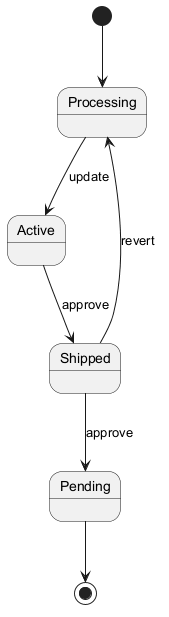

The diagram above was rendered by PlantUML. Its source (embedded in the PNG):
@startuml
skinparam backgroundColor #FFFFFF
skinparam classBackgroundColor #F3E5F5
skinparam classBorderColor #6A1B9A
[*] --> Processing
Processing --> Active : update
Active --> Shipped : approve
Shipped --> Pending : approve
Shipped --> Processing : revert
Pending --> [*]
@enduml